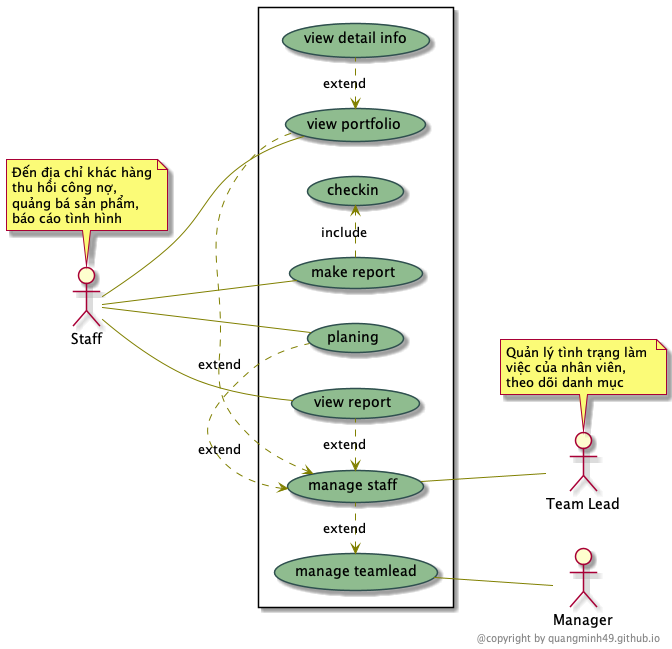

The diagram above was rendered by PlantUML. Its source (embedded in the PNG):
@startuml
' skinparam handwritten true

skinparam usecase {
  BackgroundColor DarkSeaGreen
  BorderColor DarkSlateGray

  BackgroundColor<< Main >> YellowGreen
  BorderColor<< Main >> YellowGreen

  ArrowColor Olive
  ActorBorderColor black
  ActorFontName Courier

  ActorBackgroundColor<< Human >> Gold
}

left to right direction
skinparam packageStyle rectangle

actor "Staff" as st
actor "Team Lead" as tl
actor "Manager" as mg

note top of st
  Đến địa chỉ khác hàng
  thu hồi công nợ,
  quảng bá sản phẩm,
  báo cáo tình hình
end note

note top of tl
  Quản lý tình trạng làm 
  việc của nhân viên,
  theo dõi danh mục
end note

rectangle  {
  
  (view portfolio) <. (view detail info) : extend
  (make report) .> (checkin) : include

  (manage teamlead) <. (manage staff) : extend
  (manage staff) <. (view portfolio) : extend
  (manage staff) <. (planing) : extend
  (manage staff) <. (view report) : extend
  
  st -- (make report)
  st -- (view portfolio) 
  st -- (view report) 
  st -- (planing)

  (manage staff) -- tl
  (manage teamlead) -- mg
}


right footer @copyright by quangminh49.github.io

@enduml